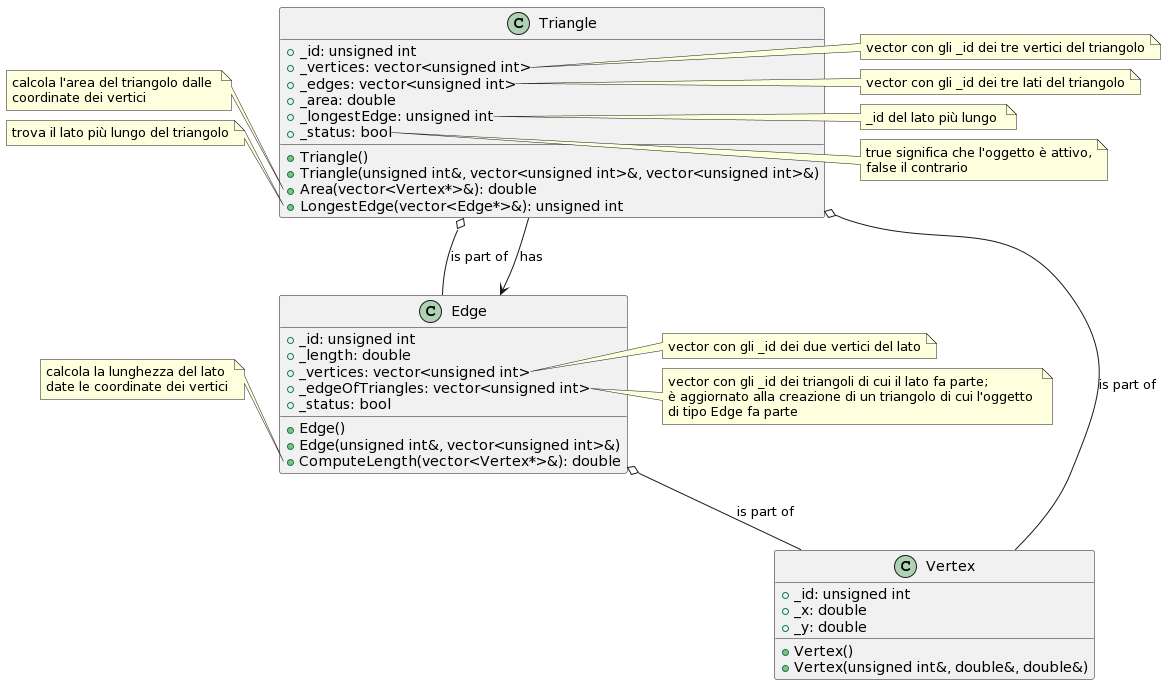

The diagram above was rendered by PlantUML. Its source (embedded in the PNG):
@startuml
class Vertex {
  + _id: unsigned int
  + _x: double
  + _y: double

  + Vertex()
  + Vertex(unsigned int&, double&, double&)
}

class Edge {
  + _id: unsigned int
  + _length: double
  + _vertices: vector<unsigned int>
  + _edgeOfTriangles: vector<unsigned int>
  + _status: bool

  + Edge()
  + Edge(unsigned int&, vector<unsigned int>&)
  + ComputeLength(vector<Vertex*>&): double
}

note left of Edge::ComputeLength(vector<Vertex*>&)
    calcola la lunghezza del lato 
    date le coordinate dei vertici
end note

note right of Edge::_vertices
    vector con gli _id dei due vertici del lato
end note

note right of Edge::_edgeOfTriangles
    vector con gli _id dei triangoli di cui il lato fa parte; 
    è aggiornato alla creazione di un triangolo di cui l'oggetto 
    di tipo Edge fa parte
end note


class Triangle {
  + _id: unsigned int
  + _vertices: vector<unsigned int>
  + _edges: vector<unsigned int>
  + _area: double
  + _longestEdge: unsigned int
  + _status: bool

  + Triangle()
  + Triangle(unsigned int&, vector<unsigned int>&, vector<unsigned int>&)
  + Area(vector<Vertex*>&): double
  + LongestEdge(vector<Edge*>&): unsigned int
}

note right of Triangle::_vertices
    vector con gli _id dei tre vertici del triangolo
end note

note right of Triangle::_edges
    vector con gli _id dei tre lati del triangolo
end note

note right of Triangle::_longestEdge
    _id del lato più lungo 
end note

note left of Triangle::Area(vector<Vertex*>&)
    calcola l'area del triangolo dalle 
    coordinate dei vertici    
end note

note left of Triangle::LongestEdge(vector<Edge*>&)
    trova il lato più lungo del triangolo
end note



note right of Triangle::_status
    true significa che l'oggetto è attivo,
    false il contrario
end note

Edge  o--  Vertex : is part of 
Triangle  o--  Vertex : is part of 
Triangle  o--  Edge : is part of 

Triangle  -->  Edge : has
@enduml